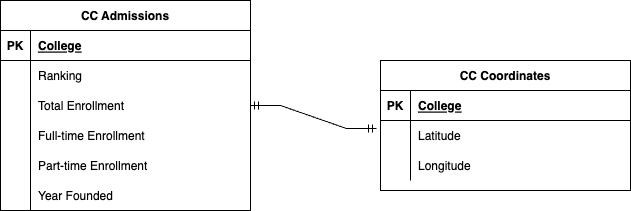

The diagram above was exported from draw.io. Its source (the exported page's mxGraphModel, read from the mxfile embedded in the PNG):
<mxGraphModel dx="1434" dy="798" grid="1" gridSize="10" guides="1" tooltips="1" connect="1" arrows="1" fold="1" page="1" pageScale="1" pageWidth="850" pageHeight="1100" math="0" shadow="0" extFonts="Permanent Marker^https://fonts.googleapis.com/css?family=Permanent+Marker">
  <root>
    <mxCell id="0" />
    <mxCell id="1" parent="0" />
    <mxCell id="C-vyLk0tnHw3VtMMgP7b-2" value="CC Admissions" style="shape=table;startSize=30;container=1;collapsible=1;childLayout=tableLayout;fixedRows=1;rowLines=0;fontStyle=1;align=center;resizeLast=1;" parent="1" vertex="1">
      <mxGeometry x="120" y="110" width="250" height="210" as="geometry" />
    </mxCell>
    <mxCell id="C-vyLk0tnHw3VtMMgP7b-3" value="" style="shape=partialRectangle;collapsible=0;dropTarget=0;pointerEvents=0;fillColor=none;points=[[0,0.5],[1,0.5]];portConstraint=eastwest;top=0;left=0;right=0;bottom=1;" parent="C-vyLk0tnHw3VtMMgP7b-2" vertex="1">
      <mxGeometry y="30" width="250" height="30" as="geometry" />
    </mxCell>
    <mxCell id="C-vyLk0tnHw3VtMMgP7b-4" value="PK" style="shape=partialRectangle;overflow=hidden;connectable=0;fillColor=none;top=0;left=0;bottom=0;right=0;fontStyle=1;" parent="C-vyLk0tnHw3VtMMgP7b-3" vertex="1">
      <mxGeometry width="30" height="30" as="geometry">
        <mxRectangle width="30" height="30" as="alternateBounds" />
      </mxGeometry>
    </mxCell>
    <mxCell id="C-vyLk0tnHw3VtMMgP7b-5" value="College" style="shape=partialRectangle;overflow=hidden;connectable=0;fillColor=none;top=0;left=0;bottom=0;right=0;align=left;spacingLeft=6;fontStyle=5;" parent="C-vyLk0tnHw3VtMMgP7b-3" vertex="1">
      <mxGeometry x="30" width="220" height="30" as="geometry">
        <mxRectangle width="220" height="30" as="alternateBounds" />
      </mxGeometry>
    </mxCell>
    <mxCell id="C-vyLk0tnHw3VtMMgP7b-6" value="" style="shape=partialRectangle;collapsible=0;dropTarget=0;pointerEvents=0;fillColor=none;points=[[0,0.5],[1,0.5]];portConstraint=eastwest;top=0;left=0;right=0;bottom=0;" parent="C-vyLk0tnHw3VtMMgP7b-2" vertex="1">
      <mxGeometry y="60" width="250" height="30" as="geometry" />
    </mxCell>
    <mxCell id="C-vyLk0tnHw3VtMMgP7b-7" value="" style="shape=partialRectangle;overflow=hidden;connectable=0;fillColor=none;top=0;left=0;bottom=0;right=0;" parent="C-vyLk0tnHw3VtMMgP7b-6" vertex="1">
      <mxGeometry width="30" height="30" as="geometry">
        <mxRectangle width="30" height="30" as="alternateBounds" />
      </mxGeometry>
    </mxCell>
    <mxCell id="C-vyLk0tnHw3VtMMgP7b-8" value="Ranking" style="shape=partialRectangle;overflow=hidden;connectable=0;fillColor=none;top=0;left=0;bottom=0;right=0;align=left;spacingLeft=6;" parent="C-vyLk0tnHw3VtMMgP7b-6" vertex="1">
      <mxGeometry x="30" width="220" height="30" as="geometry">
        <mxRectangle width="220" height="30" as="alternateBounds" />
      </mxGeometry>
    </mxCell>
    <mxCell id="C-vyLk0tnHw3VtMMgP7b-9" value="" style="shape=partialRectangle;collapsible=0;dropTarget=0;pointerEvents=0;fillColor=none;points=[[0,0.5],[1,0.5]];portConstraint=eastwest;top=0;left=0;right=0;bottom=0;" parent="C-vyLk0tnHw3VtMMgP7b-2" vertex="1">
      <mxGeometry y="90" width="250" height="30" as="geometry" />
    </mxCell>
    <mxCell id="C-vyLk0tnHw3VtMMgP7b-10" value="" style="shape=partialRectangle;overflow=hidden;connectable=0;fillColor=none;top=0;left=0;bottom=0;right=0;" parent="C-vyLk0tnHw3VtMMgP7b-9" vertex="1">
      <mxGeometry width="30" height="30" as="geometry">
        <mxRectangle width="30" height="30" as="alternateBounds" />
      </mxGeometry>
    </mxCell>
    <mxCell id="C-vyLk0tnHw3VtMMgP7b-11" value="Total Enrollment" style="shape=partialRectangle;overflow=hidden;connectable=0;fillColor=none;top=0;left=0;bottom=0;right=0;align=left;spacingLeft=6;" parent="C-vyLk0tnHw3VtMMgP7b-9" vertex="1">
      <mxGeometry x="30" width="220" height="30" as="geometry">
        <mxRectangle width="220" height="30" as="alternateBounds" />
      </mxGeometry>
    </mxCell>
    <mxCell id="CeYMBLTOmg_833mKuHkD-1" value="" style="shape=partialRectangle;collapsible=0;dropTarget=0;pointerEvents=0;fillColor=none;points=[[0,0.5],[1,0.5]];portConstraint=eastwest;top=0;left=0;right=0;bottom=0;" parent="C-vyLk0tnHw3VtMMgP7b-2" vertex="1">
      <mxGeometry y="120" width="250" height="30" as="geometry" />
    </mxCell>
    <mxCell id="CeYMBLTOmg_833mKuHkD-2" value="" style="shape=partialRectangle;overflow=hidden;connectable=0;fillColor=none;top=0;left=0;bottom=0;right=0;" parent="CeYMBLTOmg_833mKuHkD-1" vertex="1">
      <mxGeometry width="30" height="30" as="geometry">
        <mxRectangle width="30" height="30" as="alternateBounds" />
      </mxGeometry>
    </mxCell>
    <mxCell id="CeYMBLTOmg_833mKuHkD-3" value="Full-time Enrollment" style="shape=partialRectangle;overflow=hidden;connectable=0;fillColor=none;top=0;left=0;bottom=0;right=0;align=left;spacingLeft=6;" parent="CeYMBLTOmg_833mKuHkD-1" vertex="1">
      <mxGeometry x="30" width="220" height="30" as="geometry">
        <mxRectangle width="220" height="30" as="alternateBounds" />
      </mxGeometry>
    </mxCell>
    <mxCell id="CeYMBLTOmg_833mKuHkD-17" value="" style="shape=partialRectangle;collapsible=0;dropTarget=0;pointerEvents=0;fillColor=none;points=[[0,0.5],[1,0.5]];portConstraint=eastwest;top=0;left=0;right=0;bottom=0;" parent="C-vyLk0tnHw3VtMMgP7b-2" vertex="1">
      <mxGeometry y="150" width="250" height="30" as="geometry" />
    </mxCell>
    <mxCell id="CeYMBLTOmg_833mKuHkD-18" value="" style="shape=partialRectangle;overflow=hidden;connectable=0;fillColor=none;top=0;left=0;bottom=0;right=0;" parent="CeYMBLTOmg_833mKuHkD-17" vertex="1">
      <mxGeometry width="30" height="30" as="geometry">
        <mxRectangle width="30" height="30" as="alternateBounds" />
      </mxGeometry>
    </mxCell>
    <mxCell id="CeYMBLTOmg_833mKuHkD-19" value="Part-time Enrollment" style="shape=partialRectangle;overflow=hidden;connectable=0;fillColor=none;top=0;left=0;bottom=0;right=0;align=left;spacingLeft=6;" parent="CeYMBLTOmg_833mKuHkD-17" vertex="1">
      <mxGeometry x="30" width="220" height="30" as="geometry">
        <mxRectangle width="220" height="30" as="alternateBounds" />
      </mxGeometry>
    </mxCell>
    <mxCell id="CeYMBLTOmg_833mKuHkD-20" value="" style="shape=partialRectangle;collapsible=0;dropTarget=0;pointerEvents=0;fillColor=none;points=[[0,0.5],[1,0.5]];portConstraint=eastwest;top=0;left=0;right=0;bottom=0;" parent="C-vyLk0tnHw3VtMMgP7b-2" vertex="1">
      <mxGeometry y="180" width="250" height="30" as="geometry" />
    </mxCell>
    <mxCell id="CeYMBLTOmg_833mKuHkD-21" value="" style="shape=partialRectangle;overflow=hidden;connectable=0;fillColor=none;top=0;left=0;bottom=0;right=0;" parent="CeYMBLTOmg_833mKuHkD-20" vertex="1">
      <mxGeometry width="30" height="30" as="geometry">
        <mxRectangle width="30" height="30" as="alternateBounds" />
      </mxGeometry>
    </mxCell>
    <mxCell id="CeYMBLTOmg_833mKuHkD-22" value="Year Founded" style="shape=partialRectangle;overflow=hidden;connectable=0;fillColor=none;top=0;left=0;bottom=0;right=0;align=left;spacingLeft=6;" parent="CeYMBLTOmg_833mKuHkD-20" vertex="1">
      <mxGeometry x="30" width="220" height="30" as="geometry">
        <mxRectangle width="220" height="30" as="alternateBounds" />
      </mxGeometry>
    </mxCell>
    <mxCell id="C-vyLk0tnHw3VtMMgP7b-13" value="CC Coordinates" style="shape=table;startSize=30;container=1;collapsible=1;childLayout=tableLayout;fixedRows=1;rowLines=0;fontStyle=1;align=center;resizeLast=1;" parent="1" vertex="1">
      <mxGeometry x="500" y="170" width="250" height="130" as="geometry" />
    </mxCell>
    <mxCell id="C-vyLk0tnHw3VtMMgP7b-14" value="" style="shape=partialRectangle;collapsible=0;dropTarget=0;pointerEvents=0;fillColor=none;points=[[0,0.5],[1,0.5]];portConstraint=eastwest;top=0;left=0;right=0;bottom=1;" parent="C-vyLk0tnHw3VtMMgP7b-13" vertex="1">
      <mxGeometry y="30" width="250" height="30" as="geometry" />
    </mxCell>
    <mxCell id="C-vyLk0tnHw3VtMMgP7b-15" value="PK" style="shape=partialRectangle;overflow=hidden;connectable=0;fillColor=none;top=0;left=0;bottom=0;right=0;fontStyle=1;" parent="C-vyLk0tnHw3VtMMgP7b-14" vertex="1">
      <mxGeometry width="30" height="30" as="geometry">
        <mxRectangle width="30" height="30" as="alternateBounds" />
      </mxGeometry>
    </mxCell>
    <mxCell id="C-vyLk0tnHw3VtMMgP7b-16" value="College" style="shape=partialRectangle;overflow=hidden;connectable=0;fillColor=none;top=0;left=0;bottom=0;right=0;align=left;spacingLeft=6;fontStyle=5;" parent="C-vyLk0tnHw3VtMMgP7b-14" vertex="1">
      <mxGeometry x="30" width="220" height="30" as="geometry">
        <mxRectangle width="220" height="30" as="alternateBounds" />
      </mxGeometry>
    </mxCell>
    <mxCell id="C-vyLk0tnHw3VtMMgP7b-17" value="" style="shape=partialRectangle;collapsible=0;dropTarget=0;pointerEvents=0;fillColor=none;points=[[0,0.5],[1,0.5]];portConstraint=eastwest;top=0;left=0;right=0;bottom=0;" parent="C-vyLk0tnHw3VtMMgP7b-13" vertex="1">
      <mxGeometry y="60" width="250" height="30" as="geometry" />
    </mxCell>
    <mxCell id="C-vyLk0tnHw3VtMMgP7b-18" value="" style="shape=partialRectangle;overflow=hidden;connectable=0;fillColor=none;top=0;left=0;bottom=0;right=0;" parent="C-vyLk0tnHw3VtMMgP7b-17" vertex="1">
      <mxGeometry width="30" height="30" as="geometry">
        <mxRectangle width="30" height="30" as="alternateBounds" />
      </mxGeometry>
    </mxCell>
    <mxCell id="C-vyLk0tnHw3VtMMgP7b-19" value="Latitude" style="shape=partialRectangle;overflow=hidden;connectable=0;fillColor=none;top=0;left=0;bottom=0;right=0;align=left;spacingLeft=6;" parent="C-vyLk0tnHw3VtMMgP7b-17" vertex="1">
      <mxGeometry x="30" width="220" height="30" as="geometry">
        <mxRectangle width="220" height="30" as="alternateBounds" />
      </mxGeometry>
    </mxCell>
    <mxCell id="C-vyLk0tnHw3VtMMgP7b-20" value="" style="shape=partialRectangle;collapsible=0;dropTarget=0;pointerEvents=0;fillColor=none;points=[[0,0.5],[1,0.5]];portConstraint=eastwest;top=0;left=0;right=0;bottom=0;" parent="C-vyLk0tnHw3VtMMgP7b-13" vertex="1">
      <mxGeometry y="90" width="250" height="30" as="geometry" />
    </mxCell>
    <mxCell id="C-vyLk0tnHw3VtMMgP7b-21" value="" style="shape=partialRectangle;overflow=hidden;connectable=0;fillColor=none;top=0;left=0;bottom=0;right=0;" parent="C-vyLk0tnHw3VtMMgP7b-20" vertex="1">
      <mxGeometry width="30" height="30" as="geometry">
        <mxRectangle width="30" height="30" as="alternateBounds" />
      </mxGeometry>
    </mxCell>
    <mxCell id="C-vyLk0tnHw3VtMMgP7b-22" value="Longitude" style="shape=partialRectangle;overflow=hidden;connectable=0;fillColor=none;top=0;left=0;bottom=0;right=0;align=left;spacingLeft=6;" parent="C-vyLk0tnHw3VtMMgP7b-20" vertex="1">
      <mxGeometry x="30" width="220" height="30" as="geometry">
        <mxRectangle width="220" height="30" as="alternateBounds" />
      </mxGeometry>
    </mxCell>
    <mxCell id="CeYMBLTOmg_833mKuHkD-24" value="" style="edgeStyle=entityRelationEdgeStyle;fontSize=12;html=1;endArrow=ERmandOne;startArrow=ERmandOne;rounded=0;exitX=1;exitY=0.5;exitDx=0;exitDy=0;entryX=-0.016;entryY=0.267;entryDx=0;entryDy=0;entryPerimeter=0;" parent="1" source="C-vyLk0tnHw3VtMMgP7b-9" target="C-vyLk0tnHw3VtMMgP7b-17" edge="1">
      <mxGeometry width="100" height="100" relative="1" as="geometry">
        <mxPoint x="410" y="330" as="sourcePoint" />
        <mxPoint x="490" y="250" as="targetPoint" />
      </mxGeometry>
    </mxCell>
  </root>
</mxGraphModel>